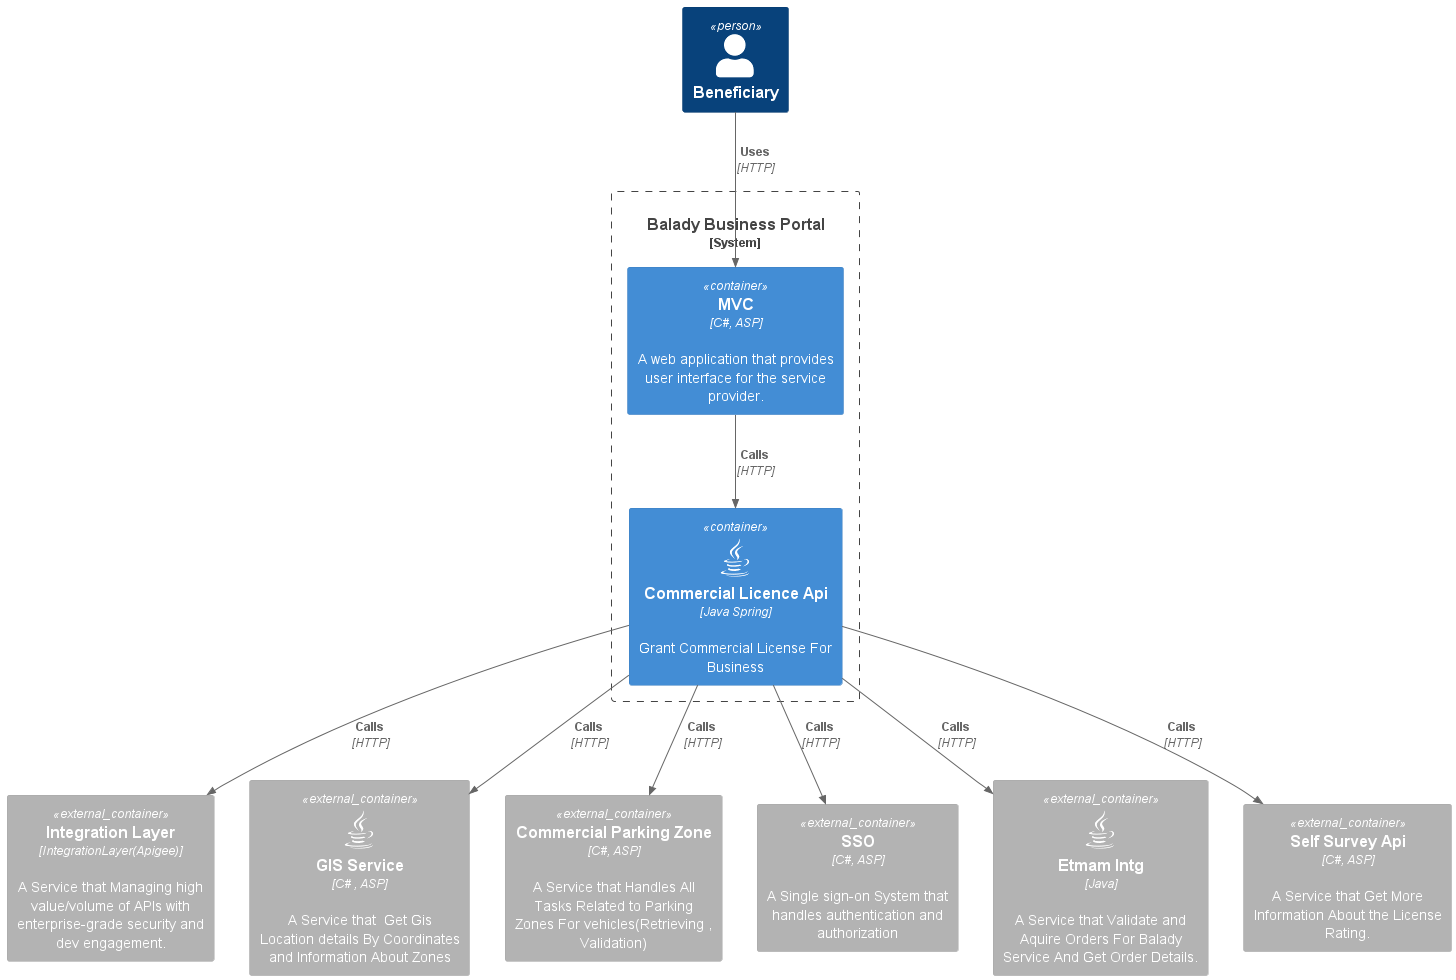

The diagram above was rendered by PlantUML. Its source (embedded in the PNG):
@startuml Basic Sample
!include https://raw.githubusercontent.com/plantuml-stdlib/C4-PlantUML/master/C4_Container.puml
!define DEVICONS https://raw.githubusercontent.com/tupadr3/plantuml-icon-font-sprites/master/devicons
!define FONTAWESOME https://raw.githubusercontent.com/tupadr3/plantuml-icon-font-sprites/master/font-awesome-5
!include DEVICONS/angular.puml
!include DEVICONS/java.puml
!include DEVICONS/msql_server.puml
!include FONTAWESOME/users.puml

Person(Beneficiary, "Beneficiary")
System_Boundary(c1, "Balady Business Portal") {
Container(mvc, "MVC", "C#, ASP", "A web application that provides user interface for the service provider.")
Container(api, "Commercial Licence Api", "Java Spring", "Grant Commercial License For Business", $sprite="java")
}


Container_Ext(integrationLayer, "Integration Layer", "IntegrationLayer(Apigee)", "A Service that Managing high value/volume of APIs with enterprise-grade security and dev engagement.")
Container_Ext(gisService, "GIS Service", "C# , ASP", "A Service that  Get Gis Location details By Coordinates and Information About Zones",$sprite="java")
Container_Ext(commercialParkingZone, "Commercial Parking Zone", "C#, ASP", "A Service that Handles All Tasks Related to Parking Zones For vehicles(Retrieving , Validation)")
Container_Ext(sso, "SSO", "C#, ASP", "A Single sign-on System that handles authentication and authorization")
Container_Ext(etmamintg, "Etmam Intg", "Java", "A Service that Validate and Aquire Orders For Balady Service And Get Order Details.",$sprite="java")
Container_Ext(selfSurveyApi, "Self Survey Api", "C#, ASP", "A Service that Get More Information About the License Rating.")

Rel(Beneficiary, mvc, "Uses", "HTTP")
Rel(mvc, api, "Calls", "HTTP")
Rel(api, integrationLayer, "Calls", "HTTP")
Rel(api, gisService, "Calls", "HTTP")
Rel(api, commercialParkingZone, "Calls", "HTTP")
Rel(api, sso, "Calls", "HTTP")
Rel(api, etmamintg, "Calls", "HTTP")
Rel(api, selfSurveyApi, "Calls", "HTTP")

@enduml